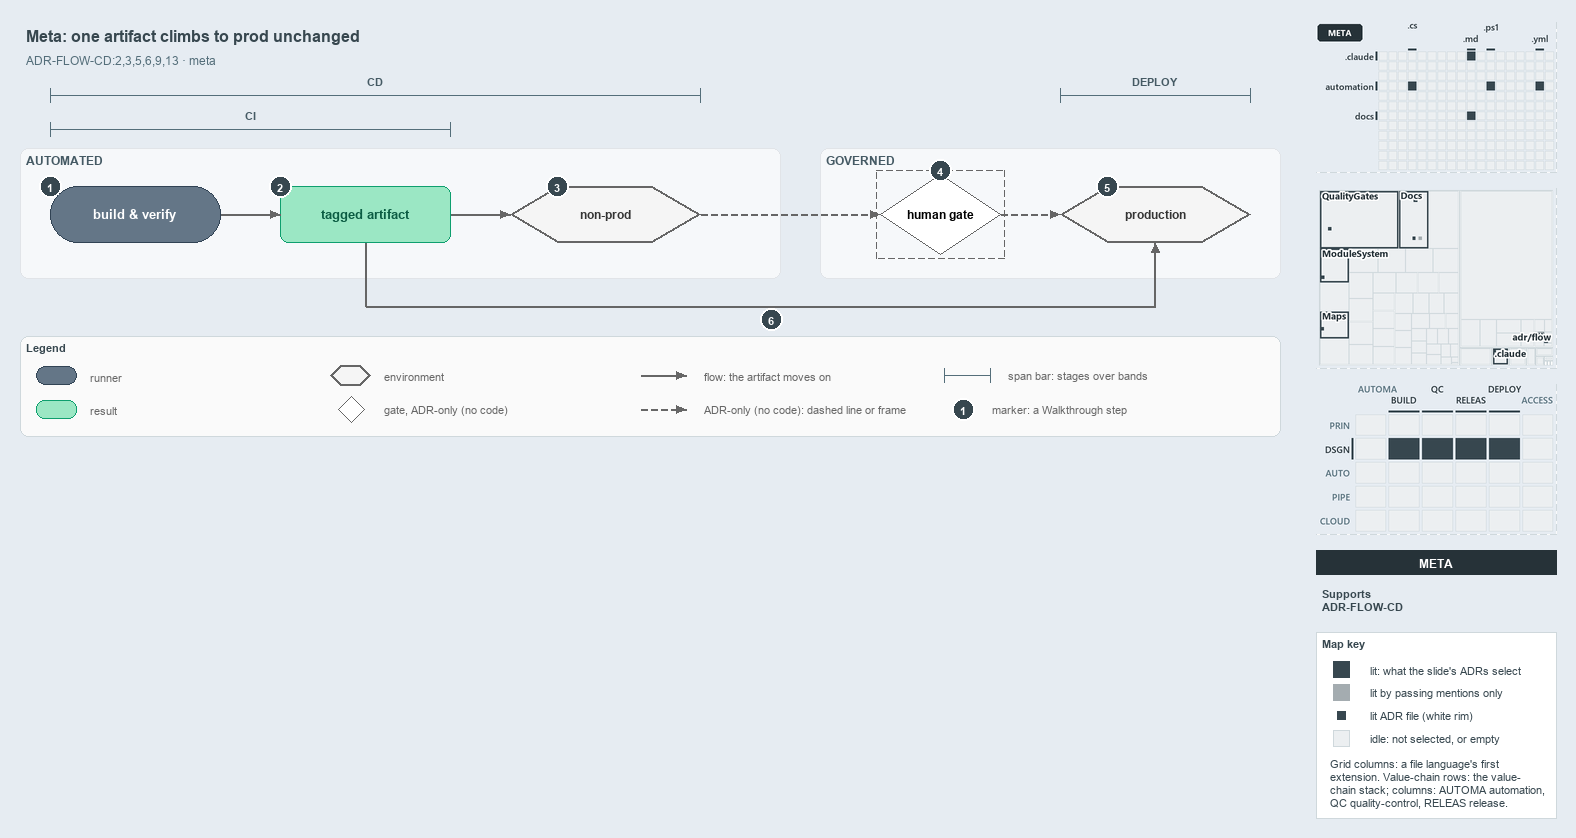

The diagram above was exported from draw.io. Its source (the exported page's mxGraphModel, read from the mxfile embedded in the PNG):
<mxGraphModel dx="1024" dy="768" grid="0" gridSize="10" guides="1" tooltips="1" connect="1" arrows="1" fold="1" page="1" pageScale="1" pageWidth="1572" pageHeight="600" background="#E6ECF2" math="0" shadow="0">
  <root>
    <mxCell id="0" />
    <mxCell id="1" parent="0" />
    <mxCell id="title" value="Meta: one artifact climbs to prod unchanged" style="text;html=1;align=left;verticalAlign=middle;fontSize=16;fontStyle=1;fontColor=#37474F;" vertex="1" parent="1">
      <mxGeometry x="20" y="14" width="1260" height="30" as="geometry" />
    </mxCell>
    <mxCell id="subtitle" value="ADR-FLOW-CD:2,3,5,6,9,13 &amp;#183; meta" style="text;html=1;align=left;verticalAlign=middle;fontSize=12;fontColor=#546E7A;" vertex="1" parent="1">
      <mxGeometry x="20" y="44" width="1240" height="20" as="geometry" />
    </mxCell>
    <mxCell id="span-cd-label" value="CD" style="text;html=1;align=center;verticalAlign=middle;fontSize=11;fontStyle=1;fontColor=#455A64;labelBackgroundColor=#F6F8FA;" vertex="1" parent="1">
      <mxGeometry x="335" y="66" width="80" height="16" as="geometry" />
    </mxCell>
    <mxCell id="span-cd" value="" style="shape=crossbar;whiteSpace=wrap;html=1;rounded=1;fillColor=none;strokeColor=#546E7A;strokeWidth=1.5;" vertex="1" parent="1">
      <mxGeometry x="50" y="82" width="650" height="14" as="geometry" />
    </mxCell>
    <mxCell id="span-deploy-label" value="DEPLOY" style="text;html=1;align=center;verticalAlign=middle;fontSize=11;fontStyle=1;fontColor=#455A64;labelBackgroundColor=#F6F8FA;" vertex="1" parent="1">
      <mxGeometry x="1115" y="66" width="80" height="16" as="geometry" />
    </mxCell>
    <mxCell id="span-deploy" value="" style="shape=crossbar;whiteSpace=wrap;html=1;rounded=1;fillColor=none;strokeColor=#546E7A;strokeWidth=1.5;" vertex="1" parent="1">
      <mxGeometry x="1060" y="82" width="190" height="14" as="geometry" />
    </mxCell>
    <mxCell id="span-ci-label" value="CI" style="text;html=1;align=center;verticalAlign=middle;fontSize=11;fontStyle=1;fontColor=#455A64;labelBackgroundColor=#F6F8FA;" vertex="1" parent="1">
      <mxGeometry x="210" y="100" width="80" height="16" as="geometry" />
    </mxCell>
    <mxCell id="span-ci" value="" style="shape=crossbar;whiteSpace=wrap;html=1;rounded=1;fillColor=none;strokeColor=#546E7A;strokeWidth=1.5;" vertex="1" parent="1">
      <mxGeometry x="50" y="116" width="400" height="14" as="geometry" />
    </mxCell>
    <mxCell id="band-automated" value="AUTOMATED" style="rounded=1;html=1;arcSize=3;fillColor=#F6F8FA;strokeColor=#E1E4E8;verticalAlign=top;align=left;spacingLeft=8;fontStyle=1;fontSize=12;fontColor=#455A64;" vertex="1" parent="1">
      <mxGeometry x="20" y="142" width="760" height="130" as="geometry" />
    </mxCell>
    <mxCell id="band-governed" value="GOVERNED" style="rounded=1;html=1;arcSize=3;fillColor=#F6F8FA;strokeColor=#E1E4E8;verticalAlign=top;align=left;spacingLeft=8;fontStyle=1;fontSize=12;fontColor=#455A64;" vertex="1" parent="1">
      <mxGeometry x="820" y="142" width="460" height="130" as="geometry" />
    </mxCell>
    <mxCell id="build-verify" value="&lt;b&gt;build &amp;amp; verify&lt;/b&gt;" style="rounded=1;arcSize=50;whiteSpace=wrap;html=1;fillColor=#647687;strokeColor=#314354;fontSize=13;fontColor=#FFFFFF;" vertex="1" parent="1">
      <mxGeometry x="50" y="180" width="170" height="56" as="geometry" />
    </mxCell>
    <mxCell id="tagged-artifact" value="&lt;b&gt;tagged artifact&lt;/b&gt;" style="rounded=1;whiteSpace=wrap;html=1;arcSize=20;fillColor=#9BE7C4;strokeColor=#0E9F6E;fontColor=#0B5C43;fontSize=13;" vertex="1" parent="1">
      <mxGeometry x="280" y="180" width="170" height="56" as="geometry" />
    </mxCell>
    <mxCell id="non-prod" value="&lt;b&gt;non-prod&lt;/b&gt;" style="shape=hexagon;perimeter=hexagonPerimeter2;whiteSpace=wrap;html=1;fillColor=#f5f5f5;strokeColor=#666666;strokeWidth=2;fontColor=#333333;fontSize=12;" vertex="1" parent="1">
      <mxGeometry x="510" y="180" width="190" height="56" as="geometry" />
    </mxCell>
    <mxCell id="human-gate" value="&lt;b&gt;human gate&lt;/b&gt;" style="rhombus;whiteSpace=wrap;html=1;fillColor=#FFFFFF;strokeColor=#666666;strokeWidth=1;dashed=1;fontSize=12;" vertex="1" parent="1">
      <mxGeometry x="880" y="168" width="120" height="80" as="geometry" />
    </mxCell>
    <mxCell id="human-gate-frame" value="" style="rounded=0;html=1;fillColor=none;strokeColor=#666666;dashed=1;" vertex="1" parent="1">
      <mxGeometry x="876" y="164" width="128" height="88" as="geometry" />
    </mxCell>
    <mxCell id="production" value="&lt;b&gt;production&lt;/b&gt;" style="shape=hexagon;perimeter=hexagonPerimeter2;whiteSpace=wrap;html=1;fillColor=#f5f5f5;strokeColor=#666666;strokeWidth=2;fontColor=#333333;fontSize=12;" vertex="1" parent="1">
      <mxGeometry x="1060" y="180" width="190" height="56" as="geometry" />
    </mxCell>
    <mxCell id="p-edge-build-artifact-a" value="" style="text;html=1;strokeColor=none;fillColor=none;" vertex="1" parent="1">
      <mxGeometry x="220" y="208" width="1" height="1" as="geometry" />
    </mxCell>
    <mxCell id="p-edge-build-artifact-b" value="" style="text;html=1;strokeColor=none;fillColor=none;" vertex="1" parent="1">
      <mxGeometry x="280" y="208" width="1" height="1" as="geometry" />
    </mxCell>
    <mxCell id="edge-build-artifact" value="" style="edgeStyle=orthogonalEdgeStyle;rounded=1;html=1;fontSize=10;endArrow=block;strokeColor=#666666;" edge="1" parent="1" source="p-edge-build-artifact-a" target="p-edge-build-artifact-b">
      <mxGeometry relative="1" as="geometry" />
    </mxCell>
    <mxCell id="p-edge-artifact-nonprod-a" value="" style="text;html=1;strokeColor=none;fillColor=none;" vertex="1" parent="1">
      <mxGeometry x="450" y="208" width="1" height="1" as="geometry" />
    </mxCell>
    <mxCell id="p-edge-artifact-nonprod-b" value="" style="text;html=1;strokeColor=none;fillColor=none;" vertex="1" parent="1">
      <mxGeometry x="510" y="208" width="1" height="1" as="geometry" />
    </mxCell>
    <mxCell id="edge-artifact-nonprod" value="" style="edgeStyle=orthogonalEdgeStyle;rounded=1;html=1;fontSize=10;endArrow=block;strokeColor=#666666;" edge="1" parent="1" source="p-edge-artifact-nonprod-a" target="p-edge-artifact-nonprod-b">
      <mxGeometry relative="1" as="geometry" />
    </mxCell>
    <mxCell id="p-edge-nonprod-gate-a" value="" style="text;html=1;strokeColor=none;fillColor=none;" vertex="1" parent="1">
      <mxGeometry x="700" y="208" width="1" height="1" as="geometry" />
    </mxCell>
    <mxCell id="p-edge-nonprod-gate-b" value="" style="text;html=1;strokeColor=none;fillColor=none;" vertex="1" parent="1">
      <mxGeometry x="880" y="208" width="1" height="1" as="geometry" />
    </mxCell>
    <mxCell id="edge-nonprod-gate" value="" style="edgeStyle=orthogonalEdgeStyle;rounded=1;html=1;fontSize=10;endArrow=block;strokeColor=#666666;dashed=1;" edge="1" parent="1" source="p-edge-nonprod-gate-a" target="p-edge-nonprod-gate-b">
      <mxGeometry relative="1" as="geometry" />
    </mxCell>
    <mxCell id="p-edge-gate-production-a" value="" style="text;html=1;strokeColor=none;fillColor=none;" vertex="1" parent="1">
      <mxGeometry x="1000" y="208" width="1" height="1" as="geometry" />
    </mxCell>
    <mxCell id="p-edge-gate-production-b" value="" style="text;html=1;strokeColor=none;fillColor=none;" vertex="1" parent="1">
      <mxGeometry x="1060" y="208" width="1" height="1" as="geometry" />
    </mxCell>
    <mxCell id="edge-gate-production" value="" style="edgeStyle=orthogonalEdgeStyle;rounded=1;html=1;fontSize=10;endArrow=block;strokeColor=#666666;dashed=1;" edge="1" parent="1" source="p-edge-gate-production-a" target="p-edge-gate-production-b">
      <mxGeometry relative="1" as="geometry" />
    </mxCell>
    <mxCell id="p-edge-artifact-production-1-a" value="" style="text;html=1;strokeColor=none;fillColor=none;" vertex="1" parent="1">
      <mxGeometry x="365" y="236" width="1" height="1" as="geometry" />
    </mxCell>
    <mxCell id="p-edge-artifact-production-1-b" value="" style="text;html=1;strokeColor=none;fillColor=none;" vertex="1" parent="1">
      <mxGeometry x="365" y="300" width="1" height="1" as="geometry" />
    </mxCell>
    <mxCell id="edge-artifact-production-1" value="" style="edgeStyle=orthogonalEdgeStyle;rounded=1;html=1;fontSize=10;endArrow=none;strokeColor=#666666;" edge="1" parent="1" source="p-edge-artifact-production-1-a" target="p-edge-artifact-production-1-b">
      <mxGeometry relative="1" as="geometry" />
    </mxCell>
    <mxCell id="p-edge-artifact-production-2-a" value="" style="text;html=1;strokeColor=none;fillColor=none;" vertex="1" parent="1">
      <mxGeometry x="365" y="300" width="1" height="1" as="geometry" />
    </mxCell>
    <mxCell id="p-edge-artifact-production-2-b" value="" style="text;html=1;strokeColor=none;fillColor=none;" vertex="1" parent="1">
      <mxGeometry x="1155" y="300" width="1" height="1" as="geometry" />
    </mxCell>
    <mxCell id="edge-artifact-production-2" value="" style="edgeStyle=orthogonalEdgeStyle;rounded=1;html=1;fontSize=10;endArrow=none;strokeColor=#666666;" edge="1" parent="1" source="p-edge-artifact-production-2-a" target="p-edge-artifact-production-2-b">
      <mxGeometry relative="1" as="geometry" />
    </mxCell>
    <mxCell id="p-edge-artifact-production-a" value="" style="text;html=1;strokeColor=none;fillColor=none;" vertex="1" parent="1">
      <mxGeometry x="1155" y="300" width="1" height="1" as="geometry" />
    </mxCell>
    <mxCell id="p-edge-artifact-production-b" value="" style="text;html=1;strokeColor=none;fillColor=none;" vertex="1" parent="1">
      <mxGeometry x="1155" y="236" width="1" height="1" as="geometry" />
    </mxCell>
    <mxCell id="edge-artifact-production" value="" style="edgeStyle=orthogonalEdgeStyle;rounded=1;html=1;fontSize=10;endArrow=block;strokeColor=#666666;" edge="1" parent="1" source="p-edge-artifact-production-a" target="p-edge-artifact-production-b">
      <mxGeometry relative="1" as="geometry" />
    </mxCell>
    <mxCell id="mark-1" value="1" style="ellipse;html=1;fillColor=#37474F;strokeColor=#FFFFFF;strokeWidth=2;fontColor=#FFFFFF;fontStyle=1;fontSize=11;" vertex="1" parent="1">
      <mxGeometry x="39" y="169" width="22" height="22" as="geometry" />
    </mxCell>
    <mxCell id="mark-2" value="2" style="ellipse;html=1;fillColor=#37474F;strokeColor=#FFFFFF;strokeWidth=2;fontColor=#FFFFFF;fontStyle=1;fontSize=11;" vertex="1" parent="1">
      <mxGeometry x="269" y="169" width="22" height="22" as="geometry" />
    </mxCell>
    <mxCell id="mark-3" value="3" style="ellipse;html=1;fillColor=#37474F;strokeColor=#FFFFFF;strokeWidth=2;fontColor=#FFFFFF;fontStyle=1;fontSize=11;" vertex="1" parent="1">
      <mxGeometry x="546" y="169" width="22" height="22" as="geometry" />
    </mxCell>
    <mxCell id="mark-4" value="4" style="ellipse;html=1;fillColor=#37474F;strokeColor=#FFFFFF;strokeWidth=2;fontColor=#FFFFFF;fontStyle=1;fontSize=11;" vertex="1" parent="1">
      <mxGeometry x="929" y="153" width="22" height="22" as="geometry" />
    </mxCell>
    <mxCell id="mark-5" value="5" style="ellipse;html=1;fillColor=#37474F;strokeColor=#FFFFFF;strokeWidth=2;fontColor=#FFFFFF;fontStyle=1;fontSize=11;" vertex="1" parent="1">
      <mxGeometry x="1096" y="169" width="22" height="22" as="geometry" />
    </mxCell>
    <mxCell id="mark-6" value="6" style="ellipse;html=1;fillColor=#37474F;strokeColor=#FFFFFF;strokeWidth=2;fontColor=#FFFFFF;fontStyle=1;fontSize=11;" vertex="1" parent="1">
      <mxGeometry x="760" y="302" width="22" height="22" as="geometry" />
    </mxCell>
    <mxCell id="legend" value="&lt;b&gt;Legend&lt;/b&gt;" style="rounded=1;whiteSpace=wrap;html=1;arcSize=6;fillColor=#FAFAFA;strokeColor=#CFD8DC;align=left;verticalAlign=top;spacing=8;fontSize=11;fontColor=#37474F;" vertex="1" parent="1">
      <mxGeometry x="20" y="330" width="1260" height="100" as="geometry" />
    </mxCell>
    <mxCell id="legend-0" value="" style="rounded=1;arcSize=50;whiteSpace=wrap;html=1;fillColor=#647687;strokeColor=#314354;fontColor=#FFFFFF;" vertex="1" parent="1">
      <mxGeometry x="36" y="360" width="40" height="18" as="geometry" />
    </mxCell>
    <mxCell id="legend-0-text" value="runner" style="text;html=1;align=left;verticalAlign=middle;fontSize=11;fontColor=#666666;" vertex="1" parent="1">
      <mxGeometry x="84" y="359" width="270" height="20" as="geometry" />
    </mxCell>
    <mxCell id="legend-1" value="" style="rounded=1;whiteSpace=wrap;html=1;arcSize=20;fillColor=#9BE7C4;strokeColor=#0E9F6E;" vertex="1" parent="1">
      <mxGeometry x="36" y="394" width="40" height="18" as="geometry" />
    </mxCell>
    <mxCell id="legend-1-text" value="result" style="text;html=1;align=left;verticalAlign=middle;fontSize=11;fontColor=#666666;" vertex="1" parent="1">
      <mxGeometry x="84" y="393" width="270" height="20" as="geometry" />
    </mxCell>
    <mxCell id="legend-2" value="" style="shape=hexagon;perimeter=hexagonPerimeter2;whiteSpace=wrap;html=1;fillColor=#f5f5f5;strokeColor=#666666;strokeWidth=2;" vertex="1" parent="1">
      <mxGeometry x="330" y="359" width="40" height="20" as="geometry" />
    </mxCell>
    <mxCell id="legend-2-text" value="environment" style="text;html=1;align=left;verticalAlign=middle;fontSize=11;fontColor=#666666;" vertex="1" parent="1">
      <mxGeometry x="378" y="359" width="270" height="20" as="geometry" />
    </mxCell>
    <mxCell id="legend-3" value="" style="rhombus;whiteSpace=wrap;html=1;fillColor=#FFFFFF;strokeColor=#666666;strokeWidth=1;dashed=1;" vertex="1" parent="1">
      <mxGeometry x="338" y="390" width="26" height="26" as="geometry" />
    </mxCell>
    <mxCell id="legend-3-text" value="gate, ADR-only (no code)" style="text;html=1;align=left;verticalAlign=middle;fontSize=11;fontColor=#666666;" vertex="1" parent="1">
      <mxGeometry x="378" y="393" width="270" height="20" as="geometry" />
    </mxCell>
    <mxCell id="p-legend-4-a" value="" style="text;html=1;strokeColor=none;fillColor=none;" vertex="1" parent="1">
      <mxGeometry x="640" y="369" width="1" height="1" as="geometry" />
    </mxCell>
    <mxCell id="p-legend-4-b" value="" style="text;html=1;strokeColor=none;fillColor=none;" vertex="1" parent="1">
      <mxGeometry x="686" y="369" width="1" height="1" as="geometry" />
    </mxCell>
    <mxCell id="legend-4" value="" style="edgeStyle=orthogonalEdgeStyle;rounded=1;html=1;fontSize=10;endArrow=block;strokeColor=#666666;" edge="1" parent="1" source="p-legend-4-a" target="p-legend-4-b">
      <mxGeometry relative="1" as="geometry" />
    </mxCell>
    <mxCell id="legend-4-text" value="flow: the artifact moves on" style="text;html=1;align=left;verticalAlign=middle;fontSize=11;fontColor=#666666;" vertex="1" parent="1">
      <mxGeometry x="698" y="359" width="270" height="20" as="geometry" />
    </mxCell>
    <mxCell id="p-legend-5-a" value="" style="text;html=1;strokeColor=none;fillColor=none;" vertex="1" parent="1">
      <mxGeometry x="640" y="403" width="1" height="1" as="geometry" />
    </mxCell>
    <mxCell id="p-legend-5-b" value="" style="text;html=1;strokeColor=none;fillColor=none;" vertex="1" parent="1">
      <mxGeometry x="686" y="403" width="1" height="1" as="geometry" />
    </mxCell>
    <mxCell id="legend-5" value="" style="edgeStyle=orthogonalEdgeStyle;rounded=1;html=1;fontSize=10;endArrow=block;strokeColor=#666666;dashed=1;" edge="1" parent="1" source="p-legend-5-a" target="p-legend-5-b">
      <mxGeometry relative="1" as="geometry" />
    </mxCell>
    <mxCell id="legend-5-text" value="ADR-only (no code): dashed line or frame" style="text;html=1;align=left;verticalAlign=middle;fontSize=11;fontColor=#666666;" vertex="1" parent="1">
      <mxGeometry x="698" y="393" width="270" height="20" as="geometry" />
    </mxCell>
    <mxCell id="legend-6" value="" style="shape=crossbar;whiteSpace=wrap;html=1;rounded=1;fillColor=none;strokeColor=#546E7A;strokeWidth=1.5;" vertex="1" parent="1">
      <mxGeometry x="944" y="362" width="46" height="14" as="geometry" />
    </mxCell>
    <mxCell id="legend-6-text" value="span bar: stages over bands" style="text;html=1;align=left;verticalAlign=middle;fontSize=11;fontColor=#666666;" vertex="1" parent="1">
      <mxGeometry x="1002" y="359" width="320" height="20" as="geometry" />
    </mxCell>
    <mxCell id="legend-7" value="1" style="ellipse;html=1;fillColor=#37474F;strokeColor=#FFFFFF;strokeWidth=2;fontColor=#FFFFFF;fontStyle=1;fontSize=11;" vertex="1" parent="1">
      <mxGeometry x="952" y="392" width="22" height="22" as="geometry" />
    </mxCell>
    <mxCell id="legend-7-text" value="marker: a Walkthrough step" style="text;html=1;align=left;verticalAlign=middle;fontSize=11;fontColor=#666666;" vertex="1" parent="1">
      <mxGeometry x="986" y="393" width="320" height="20" as="geometry" />
    </mxCell>
    <mxCell id="minimap-grid" value="" style="shape=image;html=1;imageAspect=0;aspect=fixed;verticalLabelPosition=bottom;strokeColor=#CFD8DC;dashed=1;fillColor=#FAFAFA;image=data:image/png,(base64 omitted: 9580 chars);" vertex="1" parent="1">
      <mxGeometry x="1316" y="16" width="240" height="150" as="geometry" />
    </mxCell>
    <mxCell id="minimap-tree" value="" style="shape=image;html=1;imageAspect=0;aspect=fixed;verticalLabelPosition=bottom;strokeColor=#CFD8DC;dashed=1;fillColor=#FAFAFA;image=data:image/png,(base64 omitted: 21536 chars);" vertex="1" parent="1">
      <mxGeometry x="1316" y="182" width="240" height="180" as="geometry" />
    </mxCell>
    <mxCell id="minimap-chain" value="" style="shape=image;html=1;imageAspect=0;aspect=fixed;verticalLabelPosition=bottom;strokeColor=#CFD8DC;dashed=1;fillColor=#FAFAFA;image=data:image/png,(base64 omitted: 14976 chars);" vertex="1" parent="1">
      <mxGeometry x="1316" y="378" width="240" height="150" as="geometry" />
    </mxCell>
    <mxCell id="lens-badge" value="META" style="rounded=0;whiteSpace=wrap;html=1;align=center;verticalAlign=middle;fontSize=12;fontStyle=1;fontColor=#FFFFFF;fillColor=#263238;strokeColor=none;" vertex="1" parent="1">
      <mxGeometry x="1316" y="544" width="240" height="24" as="geometry" />
    </mxCell>
    <mxCell id="supports" value="&lt;b&gt;Supports&lt;/b&gt;&lt;br&gt;ADR-FLOW-CD" style="text;html=1;whiteSpace=wrap;align=left;verticalAlign=top;fontSize=11;fontColor=#37474F;" vertex="1" parent="1">
      <mxGeometry x="1316" y="576" width="240" height="38" as="geometry" />
    </mxCell>
    <mxCell id="mapkey" value="&lt;b&gt;Map key&lt;/b&gt;" style="rounded=0;whiteSpace=wrap;html=1;align=left;verticalAlign=top;fontSize=11;fontColor=#37474F;fillColor=#FFFFFF;strokeColor=#CFD8DC;spacingLeft=8;spacingTop=2;" vertex="1" parent="1">
      <mxGeometry x="1316" y="626" width="240" height="186" as="geometry" />
    </mxCell>
    <mxCell id="mapkey-lit" value="" style="rounded=0;html=1;fillColor=#37474F;strokeColor=#37474F;" vertex="1" parent="1">
      <mxGeometry x="1333.0" y="655.0" width="16" height="16" as="geometry" />
    </mxCell>
    <mxCell id="mapkey-lit-text" value="lit: what the slide's ADRs select" style="text;html=1;align=left;verticalAlign=middle;fontSize=11;fontColor=#37474F;" vertex="1" parent="1">
      <mxGeometry x="1364" y="653" width="184" height="20" as="geometry" />
    </mxCell>
    <mxCell id="mapkey-touched" value="" style="rounded=0;html=1;fillColor=#A4ACB0;strokeColor=#A4ACB0;" vertex="1" parent="1">
      <mxGeometry x="1333.0" y="678.0" width="16" height="16" as="geometry" />
    </mxCell>
    <mxCell id="mapkey-touched-text" value="lit by passing mentions only" style="text;html=1;align=left;verticalAlign=middle;fontSize=11;fontColor=#37474F;" vertex="1" parent="1">
      <mxGeometry x="1364" y="676" width="184" height="20" as="geometry" />
    </mxCell>
    <mxCell id="mapkey-adr" value="" style="rounded=0;html=1;fillColor=#37474F;strokeColor=#FFFFFF;strokeWidth=2;" vertex="1" parent="1">
      <mxGeometry x="1335.0" y="703.0" width="12" height="12" as="geometry" />
    </mxCell>
    <mxCell id="mapkey-adr-text" value="lit ADR file (white rim)" style="text;html=1;align=left;verticalAlign=middle;fontSize=11;fontColor=#37474F;" vertex="1" parent="1">
      <mxGeometry x="1364" y="699" width="184" height="20" as="geometry" />
    </mxCell>
    <mxCell id="mapkey-idle" value="" style="rounded=0;html=1;fillColor=#ECEFF1;strokeColor=#CFD8DC;" vertex="1" parent="1">
      <mxGeometry x="1333.0" y="724.0" width="16" height="16" as="geometry" />
    </mxCell>
    <mxCell id="mapkey-idle-text" value="idle: not selected, or empty" style="text;html=1;align=left;verticalAlign=middle;fontSize=11;fontColor=#37474F;" vertex="1" parent="1">
      <mxGeometry x="1364" y="722" width="184" height="20" as="geometry" />
    </mxCell>
    <mxCell id="mapkey-codes" value="Grid columns: a file language's first&lt;br&gt;extension. Value-chain rows: the value-&lt;br&gt;chain stack; columns: AUTOMA automation,&lt;br&gt;QC quality-control, RELEAS release." style="text;html=1;align=left;verticalAlign=top;whiteSpace=wrap;fontSize=11;fontColor=#37474F;" vertex="1" parent="1">
      <mxGeometry x="1324" y="746" width="224" height="60" as="geometry" />
    </mxCell>
  </root>
</mxGraphModel>